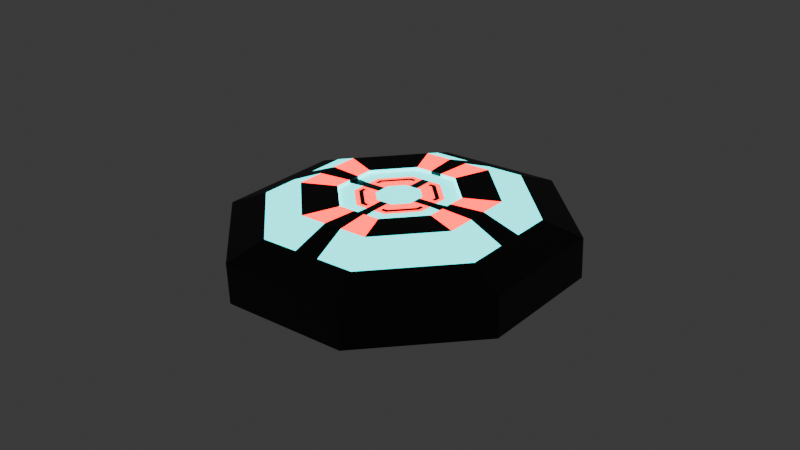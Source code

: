 # Source: GrapplePoint.blend  (saved by Blender 5.0.119; exported with 4.5.12 LTS)
import bpy
from mathutils import Matrix  # noqa: F401  (used for matrix-valued properties, if any)

bpy.ops.wm.read_factory_settings(use_empty=True)
scene = bpy.context.scene
scene.name = 'Scene'

# ---- collections
col_collection = bpy.data.collections.new('Collection'); scene.collection.children.link(col_collection)

# ---- materials (node trees are filled in below, after node groups)
mat_cyanenergy = bpy.data.materials.new('CyanEnergy')
mat_blackframe = bpy.data.materials.new('BlackFrame')
mat_redcore = bpy.data.materials.new('RedCore')

# ---- material node trees
mat_cyanenergy.use_nodes = True; mat_cyanenergy.node_tree.nodes.clear()
_N = mat_cyanenergy.node_tree.nodes; _L = mat_cyanenergy.node_tree.links
n0 = _N.new('ShaderNodeBsdfPrincipled'); n0.name = 'Principled BSDF'; n0.location = (-200, 100)
n0.inputs[0].default_value = (0.0, 1.0, 1.0, 1.0)
n0.inputs[27].default_value = (0.0, 1.0, 1.0, 1.0)
n0.inputs[28].default_value = 2.5
n1 = _N.new('ShaderNodeOutputMaterial'); n1.name = 'Material Output'; n1.location = (200, 100)
_L.new(n0.outputs[0], n1.inputs[0])
n1.is_active_output = True
mat_blackframe.use_nodes = True; mat_blackframe.node_tree.nodes.clear()
_N = mat_blackframe.node_tree.nodes; _L = mat_blackframe.node_tree.links
n0 = _N.new('ShaderNodeBsdfPrincipled'); n0.name = 'Principled BSDF'; n0.location = (-200, 100)
n0.inputs[0].default_value = (0.0, 0.0, 0.0, 1.0)
n0.inputs[27].default_value = (0.0, 0.0, 0.0, 1.0)
n0.inputs[28].default_value = 10.0
n1 = _N.new('ShaderNodeOutputMaterial'); n1.name = 'Material Output'; n1.location = (200, 100)
_L.new(n0.outputs[0], n1.inputs[0])
n1.is_active_output = True
mat_redcore.use_nodes = True; mat_redcore.node_tree.nodes.clear()
_N = mat_redcore.node_tree.nodes; _L = mat_redcore.node_tree.links
n0 = _N.new('ShaderNodeBsdfPrincipled'); n0.name = 'Principled BSDF'; n0.location = (-200, 100)
n0.inputs[0].default_value = (1.0, 0.0, 0.0, 1.0)
n0.inputs[27].default_value = (1.0, 0.0, 0.0, 1.0)
n0.inputs[28].default_value = 5.0
n1 = _N.new('ShaderNodeOutputMaterial'); n1.name = 'Material Output'; n1.location = (200, 100)
_L.new(n0.outputs[0], n1.inputs[0])
n1.is_active_output = True

# ---- world
world_world = bpy.data.worlds.new('World'); scene.world = world_world
world_world.use_nodes = True; world_world.node_tree.nodes.clear()
_N = world_world.node_tree.nodes; _L = world_world.node_tree.links
n0 = _N.new('ShaderNodeOutputWorld'); n0.name = 'World Output'; n0.location = (200, 100)
n1 = _N.new('ShaderNodeBackground'); n1.name = 'Background'; n1.location = (-200, 100)
n1.inputs[0].default_value = (0.05088, 0.05088, 0.05088, 1.0)
_L.new(n1.outputs[0], n0.inputs[0])
n0.is_active_output = True
world_world.color = (0.05088, 0.05088, 0.05088)
world_world.sun_shadow_jitter_overblur = 0.0

# ---- meshes
me_cylinder = bpy.data.meshes.new('Cylinder')
me_cylinder.from_pydata([(0.0, 1.0, -0.5), (0.0, 1.0, -0.2663), (0.7071, 0.7071, -0.5), (0.7071, 0.7071, -0.2663), (1.0, 0.0, -0.5), (1.0, 0.0, -0.2663), (0.7071, -0.7071, -0.5), (0.7071, -0.7071, -0.2663), (0.0, -1.0, -0.5), (0.0, -1.0, -0.2663), (-0.7071, -0.7071, -0.5), (-0.7071, -0.7071, -0.2663), (-1.0, 0.0, -0.5), (-1.0, 0.0, -0.2663), (-0.7071, 0.7071, -0.5), (-0.7071, 0.7071, -0.2663), (0.2483, 0.2483, -0.103), (5.941e-09, 0.3511, -0.103), (0.3511, 6.941e-10, -0.103), (0.2483, -0.2483, -0.103), (5.941e-09, -0.3511, -0.103), (-0.2483, -0.2483, -0.103), (-0.3511, 6.941e-10, -0.103), (-0.2483, 0.2483, -0.103), (0.4013, 0.4013, -0.103), (5.941e-09, 0.5676, -0.103), (0.5676, 6.941e-10, -0.103), (0.4013, -0.4013, -0.103), (5.941e-09, -0.5676, -0.103), (-0.4013, -0.4013, -0.103), (-0.5676, 6.941e-10, -0.103), (-0.4013, 0.4013, -0.103), (0.1436, 0.1436, -0.1196), (5.881e-09, 0.203, -0.1196), (0.203, 7.537e-10, -0.1196), (0.1436, -0.1436, -0.1196), (6.001e-09, -0.203, -0.1196), (-0.1436, -0.1436, -0.1196), (-0.203, 1.083e-09, -0.1196), (-0.1436, 0.1436, -0.1196), (0.2483, 0.2483, -0.1196), (5.941e-09, 0.3511, -0.1196), (0.3511, 6.941e-10, -0.1196), (0.2483, -0.2483, -0.1196), (5.941e-09, -0.3511, -0.1196), (-0.2483, -0.2483, -0.1196), (-0.3511, 6.941e-10, -0.1196), (-0.2483, 0.2483, -0.1196), (-0.5542, 0.5542, -0.1847), (2.97e-09, 0.7838, -0.1847), (0.5542, 0.5542, -0.1847), (0.7838, 3.47e-10, -0.1847), (0.5542, -0.5542, -0.1847), (-0.5542, -0.5542, -0.1847), (-0.7838, 3.47e-10, -0.1847), (2.97e-09, -0.7838, -0.1847), (-0.3536, 0.8536, -0.5), (-0.3536, 0.8536, -0.2663), (-0.2007, 0.4845, -0.103), (-0.1241, 0.2997, -0.103), (-0.1241, 0.2997, -0.1196), (-0.04671, 0.1128, -0.1196), (-0.2771, 0.669, -0.1847), (-0.2652, 0.8902, -0.5), (-0.2078, 0.6977, -0.1847), (-0.2652, 0.8902, -0.2663), (-0.1505, 0.5052, -0.103), (-0.0931, 0.3125, -0.103), (-0.0931, 0.3125, -0.1196), (-0.02551, 0.1925, -0.1196), (-0.4419, 0.8169, -0.2663), (-0.2508, 0.4637, -0.103), (-0.1552, 0.2868, -0.103), (-0.1552, 0.2868, -0.1196), (-0.1181, 0.1541, -0.1196), (-0.4419, 0.8169, -0.5), (-0.3464, 0.6403, -0.1847), (-0.8536, -0.3536, -0.5), (-0.8536, -0.3536, -0.2663), (-0.4845, -0.2007, -0.103), (-0.2997, -0.1241, -0.103), (-0.2997, -0.1241, -0.1196), (-0.1128, -0.04671, -0.1196), (-0.669, -0.2771, -0.1847), (-0.8902, -0.2652, -0.5), (-0.6977, -0.2078, -0.1847), (-0.8902, -0.2652, -0.2663), (-0.5052, -0.1505, -0.103), (-0.3125, -0.0931, -0.103), (-0.3125, -0.0931, -0.1196), (-0.1925, -0.02551, -0.1196), (-0.8169, -0.4419, -0.2663), (-0.4637, -0.2508, -0.103), (-0.2868, -0.1552, -0.103), (-0.2868, -0.1552, -0.1196), (-0.1541, -0.1181, -0.1196), (-0.8169, -0.4419, -0.5), (-0.6403, -0.3464, -0.1847), (0.3536, -0.8536, -0.5), (0.3536, -0.8536, -0.2663), (0.2007, -0.4845, -0.103), (0.1241, -0.2997, -0.103), (0.1241, -0.2997, -0.1196), (0.04671, -0.1128, -0.1196), (0.2771, -0.669, -0.1847), (0.2652, -0.8902, -0.5), (0.2078, -0.6977, -0.1847), (0.2652, -0.8902, -0.2663), (0.1505, -0.5052, -0.103), (0.0931, -0.3125, -0.103), (0.0931, -0.3125, -0.1196), (0.02551, -0.1925, -0.1196), (0.4419, -0.8169, -0.2663), (0.2508, -0.4637, -0.103), (0.1552, -0.2868, -0.103), (0.1552, -0.2868, -0.1196), (0.1181, -0.1541, -0.1196), (0.4419, -0.8169, -0.5), (0.3464, -0.6403, -0.1847), (0.8536, 0.3536, -0.5), (0.8536, 0.3536, -0.2663), (0.4845, 0.2007, -0.103), (0.2997, 0.1241, -0.103), (0.2997, 0.1241, -0.1196), (0.1128, 0.04671, -0.1196), (0.669, 0.2771, -0.1847), (0.8169, 0.4419, -0.2663), (0.4637, 0.2508, -0.103), (0.2868, 0.1552, -0.103), (0.2868, 0.1552, -0.1196), (0.1541, 0.1181, -0.1196), (0.8169, 0.4419, -0.5), (0.6403, 0.3464, -0.1847), (0.8902, 0.2652, -0.5), (0.6977, 0.2078, -0.1847), (0.8902, 0.2652, -0.2663), (0.5052, 0.1505, -0.103), (0.3125, 0.0931, -0.103), (0.3125, 0.0931, -0.1196), (0.1925, 0.02551, -0.1196), (0.1606, 0.1606, -0.1196), (6.39e-09, 0.2272, -0.1196), (0.1747, 0.1266, -0.1196), (0.1606, -0.1606, -0.1196), (0.2272, 2.455e-10, -0.1196), (0.1266, -0.1747, -0.1196), (-0.1606, -0.1606, -0.1196), (5.492e-09, -0.2272, -0.1196), (-0.1747, -0.1266, -0.1196), (-0.1606, 0.1606, -0.1196), (-0.2272, 1.143e-09, -0.1196), (-0.1266, 0.1747, -0.1196), (-0.03404, 0.2131, -0.1196), (-0.09015, 0.2176, -0.1196), (-0.2131, -0.03404, -0.1196), (-0.2176, -0.09015, -0.1196), (0.03404, -0.2131, -0.1196), (0.09015, -0.2176, -0.1196), (0.2131, 0.03404, -0.1196), (0.2176, 0.09015, -0.1196), (0.1803, 0.1803, -0.1196), (5.941e-09, 0.255, -0.1196), (0.2083, 0.1127, -0.1196), (0.1803, -0.1803, -0.1196), (0.255, 6.941e-10, -0.1196), (0.1127, -0.2083, -0.1196), (-0.1803, -0.1803, -0.1196), (5.941e-09, -0.255, -0.1196), (-0.2083, -0.1127, -0.1196), (-0.1803, 0.1803, -0.1196), (-0.255, 6.941e-10, -0.1196), (-0.1127, 0.2083, -0.1196), (-0.06761, 0.227, -0.1196), (-0.227, -0.06761, -0.1196), (0.06761, -0.227, -0.1196), (0.227, 0.06761, -0.1196), (0.09342, 0.09342, -0.1196), (9.313e-09, 0.1321, -0.1196), (0.1034, 0.06925, -0.1196), (0.09342, -0.09342, -0.1196), (0.1321, -2.678e-09, -0.1196), (0.06925, -0.1034, -0.1196), (-0.09342, -0.09342, -0.1196), (2.569e-09, -0.1321, -0.1196), (-0.1034, -0.06925, -0.1196), (-0.09342, 0.09342, -0.1196), (-0.1321, 3.371e-09, -0.1196), (-0.06925, 0.1034, -0.1196), (-0.02417, 0.1221, -0.1196), (-0.1221, -0.02417, -0.1196), (0.02417, -0.1221, -0.1196), (0.1221, 0.02417, -0.1196), (0.1239, 0.1239, -0.1196), (7.227e-09, 0.1752, -0.1196), (0.1402, 0.08449, -0.1196), (0.1239, -0.1239, -0.1196), (0.1752, -5.92e-10, -0.1196), (0.08449, -0.1402, -0.1196), (-0.1239, -0.1239, -0.1196), (4.655e-09, -0.1752, -0.1196), (-0.1402, -0.08449, -0.1196), (-0.1239, 0.1239, -0.1196), (-0.1752, 1.98e-09, -0.1196), (-0.08449, 0.1402, -0.1196), (-0.03942, 0.1589, -0.1196), (-0.06195, 0.1496, -0.1196), (-0.1589, -0.03942, -0.1196), (-0.1496, -0.06195, -0.1196), (0.03942, -0.1589, -0.1196), (0.06195, -0.1496, -0.1196), (0.1589, 0.03942, -0.1196), (0.1496, 0.06195, -0.1196)], [], [(0, 1, 3, 2), (133, 135, 5, 4), (4, 5, 7, 6), (105, 107, 9, 8), (8, 9, 11, 10), (84, 86, 13, 12), (76, 48, 31, 71), (12, 13, 15, 14), (63, 65, 1, 0), (0, 2, 131, 119, 133, 4, 6, 117, 98, 105, 8, 10, 96, 77, 84, 12, 14, 75, 56, 63), (23, 22, 46, 47), (50, 49, 25, 24), (52, 51, 26, 27), (97, 53, 29, 92), (118, 52, 27, 113), (48, 54, 30, 31), (132, 50, 24, 127), (53, 55, 28, 29), (17, 16, 24, 25), (137, 18, 26, 136), (18, 19, 27, 26), (109, 20, 28, 108), (20, 21, 29, 28), (88, 22, 30, 87), (22, 23, 31, 30), (67, 17, 25, 66), (176, 177, 188, 61, 187, 185, 186, 189, 82, 184, 182, 183, 190, 103, 181, 179, 180, 191, 124, 178), (21, 20, 44, 45), (19, 18, 42, 43), (16, 17, 41, 40), (72, 23, 47, 73), (93, 21, 45, 94), (114, 19, 43, 115), (128, 16, 40, 129), (161, 160, 40, 41), (175, 164, 42, 138), (164, 163, 43, 42), (174, 167, 44, 110), (167, 166, 45, 44), (173, 170, 46, 89), (170, 169, 47, 46), (172, 161, 41, 68), (11, 9, 55, 53), (126, 3, 50, 132), (15, 13, 54, 48), (112, 7, 52, 118), (91, 11, 53, 97), (7, 5, 51, 52), (3, 1, 49, 50), (70, 15, 48, 76), (65, 57, 62, 64), (171, 153, 60, 73), (67, 59, 60, 68), (72, 59, 58, 71), (75, 70, 57, 56), (64, 62, 58, 66), (49, 64, 66, 25), (17, 67, 68, 41), (1, 65, 64, 49), (153, 172, 68, 60), (59, 67, 66, 58), (56, 57, 65, 63), (14, 15, 70, 75), (23, 72, 71, 31), (169, 171, 73, 47), (57, 70, 76, 62), (59, 72, 73, 60), (62, 76, 71, 58), (86, 78, 83, 85), (168, 155, 81, 94), (88, 80, 81, 89), (93, 80, 79, 92), (85, 83, 79, 87), (96, 91, 78, 77), (54, 85, 87, 30), (22, 88, 89, 46), (13, 86, 85, 54), (155, 173, 89, 81), (80, 88, 87, 79), (77, 78, 86, 84), (10, 11, 91, 96), (21, 93, 92, 29), (166, 168, 94, 45), (78, 91, 97, 83), (80, 93, 94, 81), (83, 97, 92, 79), (107, 99, 104, 106), (165, 157, 102, 115), (109, 101, 102, 110), (114, 101, 100, 113), (106, 104, 100, 108), (117, 112, 99, 98), (55, 106, 108, 28), (20, 109, 110, 44), (9, 107, 106, 55), (157, 174, 110, 102), (101, 109, 108, 100), (98, 99, 107, 105), (6, 7, 112, 117), (19, 114, 113, 27), (163, 165, 115, 43), (99, 112, 118, 104), (101, 114, 115, 102), (104, 118, 113, 100), (135, 120, 125, 134), (162, 159, 123, 129), (137, 122, 123, 138), (128, 122, 121, 127), (134, 125, 121, 136), (131, 126, 120, 119), (2, 3, 126, 131), (16, 128, 127, 24), (160, 162, 129, 40), (120, 126, 132, 125), (122, 128, 129, 123), (125, 132, 127, 121), (51, 134, 136, 26), (18, 137, 138, 42), (5, 135, 134, 51), (159, 175, 138, 123), (122, 137, 136, 121), (119, 120, 135, 133), (33, 32, 140, 141), (32, 130, 142, 140), (34, 35, 143, 144), (35, 116, 145, 143), (36, 37, 146, 147), (37, 95, 148, 146), (38, 39, 149, 150), (39, 74, 151, 149), (205, 204, 172, 153), (69, 33, 141, 152), (203, 205, 153, 171), (207, 206, 173, 155), (90, 38, 150, 154), (200, 207, 155, 168), (209, 208, 174, 157), (111, 36, 147, 156), (197, 209, 157, 165), (211, 210, 175, 159), (194, 211, 159, 162), (139, 34, 144, 158), (141, 140, 160, 161), (140, 142, 162, 160), (144, 143, 163, 164), (143, 145, 165, 163), (147, 146, 166, 167), (146, 148, 168, 166), (150, 149, 169, 170), (149, 151, 171, 169), (152, 141, 161, 172), (154, 150, 170, 173), (156, 147, 167, 174), (158, 144, 164, 175), (32, 33, 193, 192), (130, 32, 192, 194), (35, 34, 196, 195), (116, 35, 195, 197), (37, 36, 199, 198), (95, 37, 198, 200), (39, 38, 202, 201), (74, 39, 201, 203), (33, 69, 204, 193), (38, 90, 206, 202), (36, 111, 208, 199), (34, 139, 210, 196), (142, 130, 194, 162), (145, 116, 197, 165), (148, 95, 200, 168), (151, 74, 203, 171), (69, 152, 172, 204), (90, 154, 173, 206), (111, 156, 174, 208), (139, 158, 175, 210), (177, 176, 192, 193), (176, 178, 194, 192), (180, 179, 195, 196), (179, 181, 197, 195), (183, 182, 198, 199), (182, 184, 200, 198), (186, 185, 201, 202), (185, 187, 203, 201), (61, 188, 204, 205), (188, 177, 193, 204), (187, 61, 205, 203), (82, 189, 206, 207), (189, 186, 202, 206), (184, 82, 207, 200), (103, 190, 208, 209), (190, 183, 199, 208), (181, 103, 209, 197), (124, 191, 210, 211), (178, 124, 211, 194), (191, 180, 196, 210)])
me_cylinder.polygons.foreach_set('material_index', [1, 1, 1, 1, 1, 1, 0, 1, 1, 1, 0, 0, 0, 0, 0, 0, 0, 0, 1, 2, 1, 2, 1, 2, 1, 2, 0, 0, 0, 0, 0, 0, 0, 0, 0, 0, 0, 0, 0, 0, 0, 0, 1, 1, 1, 1, 1, 1, 1, 1, 1, 0, 1, 1, 1, 1, 0, 0, 1, 0, 1, 1, 1, 2, 0, 1, 1, 1, 1, 1, 1, 1, 1, 1, 0, 0, 1, 1, 1, 1, 1, 2, 0, 1, 1, 1, 1, 1, 1, 1, 1, 1, 0, 0, 1, 1, 1, 1, 1, 2, 0, 1, 1, 1, 1, 1, 1, 1, 1, 1, 1, 2, 0, 1, 1, 1, 0, 0, 1, 1, 1, 1, 1, 1, 1, 1, 1, 1, 1, 1, 1, 1, 1, 1, 1, 1, 1, 1, 1, 1, 1, 1, 2, 2, 2, 2, 2, 2, 2, 2, 2, 2, 2, 2, 2, 2, 2, 2, 2, 2, 2, 2, 2, 2, 2, 2, 2, 2, 2, 2, 2, 2, 2, 2, 2, 2, 2, 2, 2, 2, 2, 2, 1, 2, 1, 1, 2, 1, 1, 2, 1, 1, 1, 2])
_uv = me_cylinder.uv_layers.new(name='UVMap')
_uv.uv.foreach_set('vector', [1.0, 0.5, 1.0, 1.0, 0.875, 1.0, 0.875, 0.5, 0.7969, 0.5, 0.7969, 1.0, 0.75, 1.0, 0.75, 0.5, 0.75, 0.5, 0.75, 1.0, 0.625, 1.0, 0.625, 0.5, 0.5469, 0.5, 0.5469, 1.0, 0.5, 1.0, 0.5, 0.5, 0.5, 0.5, 0.5, 1.0, 0.375, 1.0, 0.375, 0.5, 0.2969, 0.5, 0.2969, 1.0, 0.25, 1.0, 0.25, 0.5, 0.07812, 1.0, 0.125, 1.0, 0.125, 1.0, 0.07812, 1.0, 0.25, 0.5, 0.25, 1.0, 0.125, 1.0, 0.125, 0.5, 0.04688, 0.5, 0.04688, 1.0, 0.0, 1.0, 0.0, 0.5, 0.75, 0.49, 0.9197, 0.4197, 0.9461, 0.3561, 0.9549, 0.3349, 0.9636, 0.3136, 0.99, 0.25, 0.9197, 0.08029, 0.8561, 0.05393, 0.8349, 0.04515, 0.8136, 0.03636, 0.75, 0.01, 0.5803, 0.08029, 0.5539, 0.1439, 0.5451, 0.1651, 0.5364, 0.1864, 0.51, 0.25, 0.5803, 0.4197, 0.6439, 0.4461, 0.6651, 0.4549, 0.6864, 0.4636, 0.145, 0.355, 0.1015, 0.25, 0.1015, 0.25, 0.145, 0.355, 0.875, 1.0, 1.0, 1.0, 1.0, 1.0, 0.875, 1.0, 0.625, 1.0, 0.75, 1.0, 0.75, 1.0, 0.625, 1.0, 0.3281, 1.0, 0.375, 1.0, 0.375, 1.0, 0.3281, 1.0, 0.5781, 1.0, 0.625, 1.0, 0.625, 1.0, 0.5781, 1.0, 0.125, 1.0, 0.25, 1.0, 0.25, 1.0, 0.125, 1.0, 0.8281, 1.0, 0.875, 1.0, 0.875, 1.0, 0.8281, 1.0, 0.375, 1.0, 0.5, 1.0, 0.5, 1.0, 0.375, 1.0, 0.25, 0.3985, 0.355, 0.355, 0.4197, 0.4197, 0.25, 0.49, 0.3822, 0.2894, 0.3985, 0.25, 0.49, 0.25, 0.4636, 0.3136, 0.3985, 0.25, 0.355, 0.145, 0.4197, 0.08029, 0.49, 0.25, 0.2894, 0.1178, 0.25, 0.1015, 0.25, 0.01, 0.3136, 0.03636, 0.25, 0.1015, 0.145, 0.145, 0.08029, 0.08029, 0.25, 0.01, 0.1178, 0.2106, 0.1015, 0.25, 0.01, 0.25, 0.03636, 0.1864, 0.1015, 0.25, 0.145, 0.355, 0.08029, 0.4197, 0.01, 0.25, 0.2106, 0.3822, 0.25, 0.3985, 0.25, 0.49, 0.1864, 0.4636, 0.2895, 0.2895, 0.25, 0.3059, 0.2398, 0.3016, 0.2302, 0.2977, 0.2207, 0.2937, 0.2105, 0.2895, 0.1941, 0.25, 0.1984, 0.2398, 0.2023, 0.2302, 0.2063, 0.2207, 0.2105, 0.2105, 0.25, 0.1941, 0.2602, 0.1984, 0.2698, 0.2023, 0.2793, 0.2063, 0.2895, 0.2105, 0.3059, 0.25, 0.3016, 0.2602, 0.2977, 0.2698, 0.2937, 0.2793, 0.145, 0.145, 0.25, 0.1015, 0.25, 0.1015, 0.145, 0.145, 0.355, 0.145, 0.3985, 0.25, 0.3985, 0.25, 0.355, 0.145, 0.355, 0.355, 0.25, 0.3985, 0.25, 0.3985, 0.355, 0.355, 0.1844, 0.3713, 0.145, 0.355, 0.145, 0.355, 0.1844, 0.3713, 0.1287, 0.1844, 0.145, 0.145, 0.145, 0.145, 0.1287, 0.1844, 0.3156, 0.1287, 0.355, 0.145, 0.355, 0.145, 0.3156, 0.1287, 0.3713, 0.3156, 0.355, 0.355, 0.355, 0.355, 0.3713, 0.3156, 0.25, 0.3578, 0.3262, 0.3262, 0.355, 0.355, 0.25, 0.3985, 0.346, 0.2786, 0.3578, 0.25, 0.3985, 0.25, 0.3822, 0.2894, 0.3578, 0.25, 0.3262, 0.1738, 0.355, 0.145, 0.3985, 0.25, 0.2786, 0.154, 0.25, 0.1422, 0.25, 0.1015, 0.2894, 0.1178, 0.25, 0.1422, 0.1738, 0.1738, 0.145, 0.145, 0.25, 0.1015, 0.154, 0.2214, 0.1422, 0.25, 0.1015, 0.25, 0.1178, 0.2106, 0.1422, 0.25, 0.1738, 0.3262, 0.145, 0.355, 0.1015, 0.25, 0.2214, 0.346, 0.25, 0.3578, 0.25, 0.3985, 0.2106, 0.3822, 0.375, 1.0, 0.5, 1.0, 0.5, 1.0, 0.375, 1.0, 0.8281, 1.0, 0.875, 1.0, 0.875, 1.0, 0.8281, 1.0, 0.125, 1.0, 0.25, 1.0, 0.25, 1.0, 0.125, 1.0, 0.5781, 1.0, 0.625, 1.0, 0.625, 1.0, 0.5781, 1.0, 0.3281, 1.0, 0.375, 1.0, 0.375, 1.0, 0.3281, 1.0, 0.625, 1.0, 0.75, 1.0, 0.75, 1.0, 0.625, 1.0, 0.875, 1.0, 1.0, 1.0, 1.0, 1.0, 0.875, 1.0, 0.07812, 1.0, 0.125, 1.0, 0.125, 1.0, 0.07812, 1.0, 0.04688, 1.0, 0.0625, 1.0, 0.0625, 1.0, 0.04688, 1.0, 0.2024, 0.3381, 0.2119, 0.342, 0.1975, 0.3767, 0.1844, 0.3713, 0.2106, 0.3822, 0.1975, 0.3767, 0.1975, 0.3767, 0.2106, 0.3822, 0.1844, 0.3713, 0.1975, 0.3767, 0.1651, 0.4549, 0.1439, 0.4461, 0.07812, 0.5, 0.07812, 1.0, 0.0625, 1.0, 0.0625, 0.5, 0.04688, 1.0, 0.0625, 1.0, 0.0625, 1.0, 0.04688, 1.0, 0.0, 1.0, 0.04688, 1.0, 0.04688, 1.0, 0.0, 1.0, 0.25, 0.3985, 0.2106, 0.3822, 0.2106, 0.3822, 0.25, 0.3985, 0.0, 1.0, 0.04688, 1.0, 0.04688, 1.0, 0.0, 1.0, 0.2119, 0.342, 0.2214, 0.346, 0.2106, 0.3822, 0.1975, 0.3767, 0.1975, 0.3767, 0.2106, 0.3822, 0.1864, 0.4636, 0.1651, 0.4549, 0.0625, 0.5, 0.0625, 1.0, 0.04688, 1.0, 0.04688, 0.5, 0.125, 0.5, 0.125, 1.0, 0.07812, 1.0, 0.07812, 0.5, 0.145, 0.355, 0.1844, 0.3713, 0.1439, 0.4461, 0.08029, 0.4197, 0.1738, 0.3262, 0.2024, 0.3381, 0.1844, 0.3713, 0.145, 0.355, 0.0625, 1.0, 0.07812, 1.0, 0.07812, 1.0, 0.0625, 1.0, 0.1975, 0.3767, 0.1844, 0.3713, 0.1844, 0.3713, 0.1975, 0.3767, 0.0625, 1.0, 0.07812, 1.0, 0.07812, 1.0, 0.0625, 1.0, 0.2969, 1.0, 0.3125, 1.0, 0.3125, 1.0, 0.2969, 1.0, 0.1619, 0.2024, 0.158, 0.2119, 0.1233, 0.1975, 0.1287, 0.1844, 0.1178, 0.2106, 0.1233, 0.1975, 0.1233, 0.1975, 0.1178, 0.2106, 0.1287, 0.1844, 0.1233, 0.1975, 0.04515, 0.1651, 0.05393, 0.1439, 0.2969, 1.0, 0.3125, 1.0, 0.3125, 1.0, 0.2969, 1.0, 0.3281, 0.5, 0.3281, 1.0, 0.3125, 1.0, 0.3125, 0.5, 0.25, 1.0, 0.2969, 1.0, 0.2969, 1.0, 0.25, 1.0, 0.1015, 0.25, 0.1178, 0.2106, 0.1178, 0.2106, 0.1015, 0.25, 0.25, 1.0, 0.2969, 1.0, 0.2969, 1.0, 0.25, 1.0, 0.158, 0.2119, 0.154, 0.2214, 0.1178, 0.2106, 0.1233, 0.1975, 0.1233, 0.1975, 0.1178, 0.2106, 0.03636, 0.1864, 0.04515, 0.1651, 0.3125, 0.5, 0.3125, 1.0, 0.2969, 1.0, 0.2969, 0.5, 0.375, 0.5, 0.375, 1.0, 0.3281, 1.0, 0.3281, 0.5, 0.145, 0.145, 0.1287, 0.1844, 0.05393, 0.1439, 0.08029, 0.08029, 0.1738, 0.1738, 0.1619, 0.2024, 0.1287, 0.1844, 0.145, 0.145, 0.3125, 1.0, 0.3281, 1.0, 0.3281, 1.0, 0.3125, 1.0, 0.1233, 0.1975, 0.1287, 0.1844, 0.1287, 0.1844, 0.1233, 0.1975, 0.3125, 1.0, 0.3281, 1.0, 0.3281, 1.0, 0.3125, 1.0, 0.5469, 1.0, 0.5625, 1.0, 0.5625, 1.0, 0.5469, 1.0, 0.2976, 0.1619, 0.2881, 0.158, 0.3025, 0.1233, 0.3156, 0.1287, 0.2894, 0.1178, 0.3025, 0.1233, 0.3025, 0.1233, 0.2894, 0.1178, 0.3156, 0.1287, 0.3025, 0.1233, 0.3349, 0.04515, 0.3561, 0.05393, 0.5469, 1.0, 0.5625, 1.0, 0.5625, 1.0, 0.5469, 1.0, 0.5781, 0.5, 0.5781, 1.0, 0.5625, 1.0, 0.5625, 0.5, 0.5, 1.0, 0.5469, 1.0, 0.5469, 1.0, 0.5, 1.0, 0.25, 0.1015, 0.2894, 0.1178, 0.2894, 0.1178, 0.25, 0.1015, 0.5, 1.0, 0.5469, 1.0, 0.5469, 1.0, 0.5, 1.0, 0.2881, 0.158, 0.2786, 0.154, 0.2894, 0.1178, 0.3025, 0.1233, 0.3025, 0.1233, 0.2894, 0.1178, 0.3136, 0.03636, 0.3349, 0.04515, 0.5625, 0.5, 0.5625, 1.0, 0.5469, 1.0, 0.5469, 0.5, 0.625, 0.5, 0.625, 1.0, 0.5781, 1.0, 0.5781, 0.5, 0.355, 0.145, 0.3156, 0.1287, 0.3561, 0.05393, 0.4197, 0.08029, 0.3262, 0.1738, 0.2976, 0.1619, 0.3156, 0.1287, 0.355, 0.145, 0.5625, 1.0, 0.5781, 1.0, 0.5781, 1.0, 0.5625, 1.0, 0.3025, 0.1233, 0.3156, 0.1287, 0.3156, 0.1287, 0.3025, 0.1233, 0.5625, 1.0, 0.5781, 1.0, 0.5781, 1.0, 0.5625, 1.0, 0.7969, 1.0, 0.8125, 1.0, 0.8125, 1.0, 0.7969, 1.0, 0.3381, 0.2976, 0.342, 0.2881, 0.3767, 0.3025, 0.3713, 0.3156, 0.3822, 0.2894, 0.3767, 0.3025, 0.3767, 0.3025, 0.3822, 0.2894, 0.3713, 0.3156, 0.3767, 0.3025, 0.4549, 0.3349, 0.4461, 0.3561, 0.7969, 1.0, 0.8125, 1.0, 0.8125, 1.0, 0.7969, 1.0, 0.8281, 0.5, 0.8281, 1.0, 0.8125, 1.0, 0.8125, 0.5, 0.875, 0.5, 0.875, 1.0, 0.8281, 1.0, 0.8281, 0.5, 0.355, 0.355, 0.3713, 0.3156, 0.4461, 0.3561, 0.4197, 0.4197, 0.3262, 0.3262, 0.3381, 0.2976, 0.3713, 0.3156, 0.355, 0.355, 0.8125, 1.0, 0.8281, 1.0, 0.8281, 1.0, 0.8125, 1.0, 0.3767, 0.3025, 0.3713, 0.3156, 0.3713, 0.3156, 0.3767, 0.3025, 0.8125, 1.0, 0.8281, 1.0, 0.8281, 1.0, 0.8125, 1.0, 0.75, 1.0, 0.7969, 1.0, 0.7969, 1.0, 0.75, 1.0, 0.3985, 0.25, 0.3822, 0.2894, 0.3822, 0.2894, 0.3985, 0.25, 0.75, 1.0, 0.7969, 1.0, 0.7969, 1.0, 0.75, 1.0, 0.342, 0.2881, 0.346, 0.2786, 0.3822, 0.2894, 0.3767, 0.3025, 0.3767, 0.3025, 0.3822, 0.2894, 0.4636, 0.3136, 0.4549, 0.3349, 0.8125, 0.5, 0.8125, 1.0, 0.7969, 1.0, 0.7969, 0.5, 0.25, 0.3359, 0.3107, 0.3107, 0.3179, 0.3179, 0.25, 0.3461, 0.3107, 0.3107, 0.3152, 0.2999, 0.3239, 0.3035, 0.3179, 0.3179, 0.3359, 0.25, 0.3107, 0.1893, 0.3179, 0.1821, 0.3461, 0.25, 0.3107, 0.1893, 0.2999, 0.1848, 0.3035, 0.1761, 0.3179, 0.1821, 0.25, 0.1641, 0.1893, 0.1893, 0.1821, 0.1821, 0.25, 0.1539, 0.1893, 0.1893, 0.1848, 0.2001, 0.1761, 0.1965, 0.1821, 0.1821, 0.1641, 0.25, 0.1893, 0.3107, 0.1821, 0.3179, 0.1539, 0.25, 0.1893, 0.3107, 0.2001, 0.3152, 0.1965, 0.3239, 0.1821, 0.3179, 0.2238, 0.3132, 0.2333, 0.3172, 0.2214, 0.346, 0.2119, 0.342, 0.2392, 0.3314, 0.25, 0.3359, 0.25, 0.3461, 0.2356, 0.3401, 0.2143, 0.3093, 0.2238, 0.3132, 0.2119, 0.342, 0.2024, 0.3381, 0.1868, 0.2238, 0.1828, 0.2333, 0.154, 0.2214, 0.158, 0.2119, 0.1686, 0.2392, 0.1641, 0.25, 0.1539, 0.25, 0.1599, 0.2356, 0.1907, 0.2143, 0.1868, 0.2238, 0.158, 0.2119, 0.1619, 0.2024, 0.2762, 0.1868, 0.2667, 0.1828, 0.2786, 0.154, 0.2881, 0.158, 0.2608, 0.1686, 0.25, 0.1641, 0.25, 0.1539, 0.2644, 0.1599, 0.2857, 0.1907, 0.2762, 0.1868, 0.2881, 0.158, 0.2976, 0.1619, 0.3132, 0.2762, 0.3172, 0.2667, 0.346, 0.2786, 0.342, 0.2881, 0.3093, 0.2857, 0.3132, 0.2762, 0.342, 0.2881, 0.3381, 0.2976, 0.3314, 0.2608, 0.3359, 0.25, 0.3461, 0.25, 0.3401, 0.2644, 0.25, 0.3461, 0.3179, 0.3179, 0.3262, 0.3262, 0.25, 0.3578, 0.3179, 0.3179, 0.3239, 0.3035, 0.3381, 0.2976, 0.3262, 0.3262, 0.3461, 0.25, 0.3179, 0.1821, 0.3262, 0.1738, 0.3578, 0.25, 0.3179, 0.1821, 0.3035, 0.1761, 0.2976, 0.1619, 0.3262, 0.1738, 0.25, 0.1539, 0.1821, 0.1821, 0.1738, 0.1738, 0.25, 0.1422, 0.1821, 0.1821, 0.1761, 0.1965, 0.1619, 0.2024, 0.1738, 0.1738, 0.1539, 0.25, 0.1821, 0.3179, 0.1738, 0.3262, 0.1422, 0.25, 0.1821, 0.3179, 0.1965, 0.3239, 0.2024, 0.3381, 0.1738, 0.3262, 0.2356, 0.3401, 0.25, 0.3461, 0.25, 0.3578, 0.2214, 0.346, 0.1599, 0.2356, 0.1539, 0.25, 0.1422, 0.25, 0.154, 0.2214, 0.2644, 0.1599, 0.25, 0.1539, 0.25, 0.1422, 0.2786, 0.154, 0.3401, 0.2644, 0.3461, 0.25, 0.3578, 0.25, 0.346, 0.2786, 0.3107, 0.3107, 0.25, 0.3359, 0.25, 0.3241, 0.3024, 0.3024, 0.3152, 0.2999, 0.3107, 0.3107, 0.3024, 0.3024, 0.3093, 0.2857, 0.3107, 0.1893, 0.3359, 0.25, 0.3241, 0.25, 0.3024, 0.1976, 0.2999, 0.1848, 0.3107, 0.1893, 0.3024, 0.1976, 0.2857, 0.1907, 0.1893, 0.1893, 0.25, 0.1641, 0.25, 0.1759, 0.1976, 0.1976, 0.1848, 0.2001, 0.1893, 0.1893, 0.1976, 0.1976, 0.1907, 0.2143, 0.1893, 0.3107, 0.1641, 0.25, 0.1759, 0.25, 0.1976, 0.3024, 0.2001, 0.3152, 0.1893, 0.3107, 0.1976, 0.3024, 0.2143, 0.3093, 0.25, 0.3359, 0.2392, 0.3314, 0.2333, 0.3172, 0.25, 0.3241, 0.1641, 0.25, 0.1686, 0.2392, 0.1828, 0.2333, 0.1759, 0.25, 0.25, 0.1641, 0.2608, 0.1686, 0.2667, 0.1828, 0.25, 0.1759, 0.3359, 0.25, 0.3314, 0.2608, 0.3172, 0.2667, 0.3241, 0.25, 0.3239, 0.3035, 0.3152, 0.2999, 0.3093, 0.2857, 0.3381, 0.2976, 0.3035, 0.1761, 0.2999, 0.1848, 0.2857, 0.1907, 0.2976, 0.1619, 0.1761, 0.1965, 0.1848, 0.2001, 0.1907, 0.2143, 0.1619, 0.2024, 0.1965, 0.3239, 0.2001, 0.3152, 0.2143, 0.3093, 0.2024, 0.3381, 0.2392, 0.3314, 0.2356, 0.3401, 0.2214, 0.346, 0.2333, 0.3172, 0.1686, 0.2392, 0.1599, 0.2356, 0.154, 0.2214, 0.1828, 0.2333, 0.2608, 0.1686, 0.2644, 0.1599, 0.2786, 0.154, 0.2667, 0.1828, 0.3314, 0.2608, 0.3401, 0.2644, 0.346, 0.2786, 0.3172, 0.2667, 0.25, 0.3059, 0.2895, 0.2895, 0.3024, 0.3024, 0.25, 0.3241, 0.2895, 0.2895, 0.2937, 0.2793, 0.3093, 0.2857, 0.3024, 0.3024, 0.3059, 0.25, 0.2895, 0.2105, 0.3024, 0.1976, 0.3241, 0.25, 0.2895, 0.2105, 0.2793, 0.2063, 0.2857, 0.1907, 0.3024, 0.1976, 0.25, 0.1941, 0.2105, 0.2105, 0.1976, 0.1976, 0.25, 0.1759, 0.2105, 0.2105, 0.2063, 0.2207, 0.1907, 0.2143, 0.1976, 0.1976, 0.1941, 0.25, 0.2105, 0.2895, 0.1976, 0.3024, 0.1759, 0.25, 0.2105, 0.2895, 0.2207, 0.2937, 0.2143, 0.3093, 0.1976, 0.3024, 0.2302, 0.2977, 0.2398, 0.3016, 0.2333, 0.3172, 0.2238, 0.3132, 0.2398, 0.3016, 0.25, 0.3059, 0.25, 0.3241, 0.2333, 0.3172, 0.2207, 0.2937, 0.2302, 0.2977, 0.2238, 0.3132, 0.2143, 0.3093, 0.2023, 0.2302, 0.1984, 0.2398, 0.1828, 0.2333, 0.1868, 0.2238, 0.1984, 0.2398, 0.1941, 0.25, 0.1759, 0.25, 0.1828, 0.2333, 0.2063, 0.2207, 0.2023, 0.2302, 0.1868, 0.2238, 0.1907, 0.2143, 0.2698, 0.2023, 0.2602, 0.1984, 0.2667, 0.1828, 0.2762, 0.1868, 0.2602, 0.1984, 0.25, 0.1941, 0.25, 0.1759, 0.2667, 0.1828, 0.2793, 0.2063, 0.2698, 0.2023, 0.2762, 0.1868, 0.2857, 0.1907, 0.2977, 0.2698, 0.3016, 0.2602, 0.3172, 0.2667, 0.3132, 0.2762, 0.2937, 0.2793, 0.2977, 0.2698, 0.3132, 0.2762, 0.3093, 0.2857, 0.3016, 0.2602, 0.3059, 0.25, 0.3241, 0.25, 0.3172, 0.2667])
me_cylinder.materials.append(mat_cyanenergy)
me_cylinder.materials.append(mat_blackframe)
me_cylinder.materials.append(mat_redcore)
me_cylinder.update()

# ---- objects
ob_cylinder = bpy.data.objects.new('Cylinder', me_cylinder)

# ---- transforms, parenting, visibility, modifiers, constraints
ob_cylinder.location = (0.0, 0.0, 0.5048)
ob_cylinder.rotation_euler = (0.01678, -0.0396, -0.3907)

# ---- collection membership
col_collection.objects.link(ob_cylinder)

# ---- scene / render settings (as saved in the file)
scene.frame_start = 1; scene.frame_end = 250; scene.frame_set(1)
scene.render.engine = 'BLENDER_EEVEE_NEXT'
scene.render.bake_bias = 0.0
scene.render.bake_samples = 0
scene.cycles.sampling_pattern = 'TABULATED_SOBOL'
scene.eevee.use_volume_custom_range = False
bpy.context.view_layer.update()

# ---- added for rendering (the .blend has no active camera): camera
cam_auto = bpy.data.cameras.new('AutoCamera')
cam_auto.lens = 50.0
cam_auto.sensor_width = 36.0
cam_auto.clip_end = 1000.0
ob_auto_camera = bpy.data.objects.new('AutoCamera', cam_auto)
scene.collection.objects.link(ob_auto_camera)
ob_auto_camera.location = (3.47081, -4.14928, 2.96987)
ob_auto_camera.rotation_euler = (1.09748, -7.21219e-08, 0.694738)
scene.camera = ob_auto_camera
bpy.context.view_layer.update()
